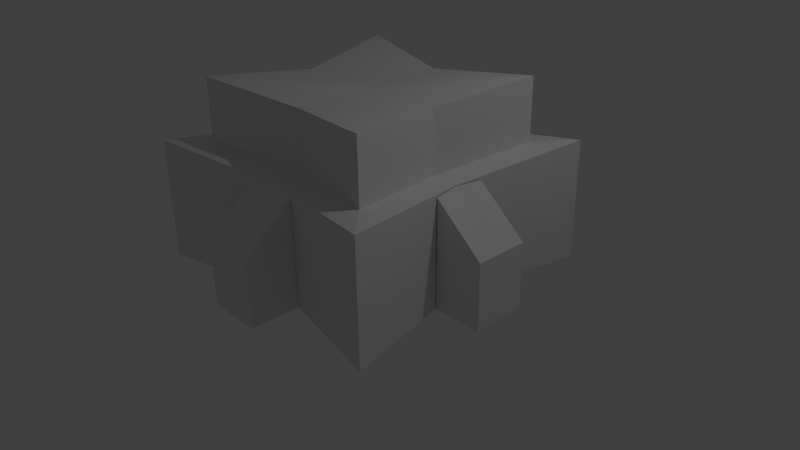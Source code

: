 # Source: commandcenter.blend  (saved by Blender 2.76.0; exported with 4.5.12 LTS)
import bpy
from mathutils import Matrix  # noqa: F401  (used for matrix-valued properties, if any)

bpy.ops.wm.read_factory_settings(use_empty=True)
scene = bpy.context.scene
scene.name = 'Scene'

# ---- collections
col_collection_1 = bpy.data.collections.new('Collection 1'); scene.collection.children.link(col_collection_1)

# ---- materials (node trees are filled in below, after node groups)
mat_material = bpy.data.materials.new('Material')
mat_material.alpha_threshold = 0.0
mat_material.use_transparent_shadow = False
mat_material.roughness = 0.5
mat_material.line_color = (0.0, 0.0, 0.0, 1.0)
mat_material_001 = bpy.data.materials.new('Material.001')
mat_material_001.alpha_threshold = 0.0
mat_material_001.use_transparent_shadow = False
mat_material_001.roughness = 0.5
mat_material_001.line_color = (0.0, 0.0, 0.0, 1.0)
mat_material_002 = bpy.data.materials.new('Material.002')
mat_material_002.alpha_threshold = 0.0
mat_material_002.use_transparent_shadow = False
mat_material_002.roughness = 0.5
mat_material_002.line_color = (0.0, 0.0, 0.0, 1.0)
mat_material_003 = bpy.data.materials.new('Material.003')
mat_material_003.alpha_threshold = 0.0
mat_material_003.use_transparent_shadow = False
mat_material_003.roughness = 0.5
mat_material_003.line_color = (0.0, 0.0, 0.0, 1.0)

# ---- material node trees

# ---- world
world_world = bpy.data.worlds.new('World'); scene.world = world_world
world_world.color = (0.05088, 0.05088, 0.05088)
world_world.use_sun_shadow = False
world_world.sun_shadow_jitter_overblur = 0.0
world_world.cycles.sampling_method = 'MANUAL'
world_world.cycles.sample_map_resolution = 256

# ---- cameras
cam_camera = bpy.data.cameras.new('Camera')
cam_camera.clip_end = 100.0
cam_camera.lens = 35.0
cam_camera.sensor_width = 32.0
cam_camera.sensor_height = 18.0
cam_camera.ortho_scale = 7.314
cam_camera.dof.focus_distance = 0.0
cam_camera.dof.aperture_fstop = 128.0

# ---- lights
light_lamp = bpy.data.lights.new('Lamp', 'POINT')
light_lamp.transmission_factor = 0.0
light_lamp.cutoff_distance = 30.0
light_lamp.energy = 100.0
light_lamp.shadow_buffer_clip_start = 1.001
light_lamp.shadow_soft_size = 0.1
light_lamp.shadow_maximum_resolution = 0.006
light_lamp.use_absolute_resolution = True
light_lamp.cycles.use_multiple_importance_sampling = False

# ---- meshes
me_cube = bpy.data.meshes.new('Cube')
me_cube.from_pydata([(-0.7852, 2.276e-07, -0.9904), (-0.8297, 0.2068, -0.9924), (-0.7852, 1.86e-07, 0.781), (-0.827, -0.1944, -0.9923), (-0.8287, 0.2022, 0.7842), (-0.8267, -0.1932, 0.7813), (-1.19, -0.1944, -0.9923), (-1.19, 3.646e-07, -0.9904), (-1.19, 3.229e-07, 0.07766), (-1.19, 0.2068, -0.9924), (-1.19, 0.2022, 0.08082), (-1.19, -0.1932, 0.07798), (1.0, 1.0, -1.0), (1.0, -1.0, -1.0), (-1.0, -1.0, -1.0), (-1.0, 1.0, -1.0), (1.0, 1.0, 1.0), (1.0, -1.0, 1.0), (-1.0, -1.0, 1.0), (-1.0, 1.0, 1.0), (1.34e-07, 0.7852, -0.9904), (-6.4e-09, -0.7852, -0.9904), (1.808e-07, 0.7852, 0.7852), (-4.276e-07, -0.7852, 0.7852), (0.7852, -5.32e-08, -0.9904), (-0.7852, 2.276e-07, -0.9904), (0.7852, -4.276e-07, 0.7852), (-0.7852, 1.34e-07, 0.7852), (0.596, -3.669e-07, 1.841), (6.381e-08, 8.721e-08, -0.7852), (0.596, -3.684e-07, 0.8082), (0.759, -0.759, 0.9712), (1.084e-07, 0.596, 0.8082), (-0.759, 0.759, 0.9712), (-3.534e-07, -0.596, 0.8082), (-0.759, -0.759, 0.9712), (-0.596, 5.787e-08, 0.8082), (0.759, 0.759, 0.9712), (0.759, -0.759, 2.004), (1.092e-07, 0.596, 1.841), (-0.759, 0.759, 2.004), (-3.526e-07, -0.596, 1.841), (-0.759, -0.759, 2.004), (-0.596, 5.94e-08, 1.841), (0.759, 0.759, 2.004), (-1.217e-07, -1.537e-07, 1.841), (-0.8297, 0.2068, -0.9924), (-0.7852, 1.86e-07, 0.781), (-0.827, -0.1944, -0.9923), (-0.8287, 0.2022, 0.7842), (-0.8267, -0.1932, 0.7813), (0.7897, 0.0001264, -0.9904), (0.8341, -0.2067, -0.9924), (0.7897, 0.0001264, 0.781), (0.8314, 0.1946, -0.9923), (0.8331, -0.202, 0.7842), (0.8311, 0.1933, 0.7813), (1.194, 0.1946, -0.9923), (1.194, 0.0001915, -0.9904), (1.194, 0.0001915, 0.07766), (1.194, -0.2066, -0.9924), (1.194, -0.202, 0.08082), (1.194, 0.1934, 0.07798), (-0.0002975, 0.7876, -0.9904), (0.2066, 0.8317, -0.9924), (-0.0002976, 0.7876, 0.781), (-0.1947, 0.8296, -0.9923), (0.2019, 0.8307, 0.7842), (-0.1934, 0.8293, 0.7813), (-0.1942, 1.192, -0.9923), (0.0002352, 1.192, -0.9904), (0.0002351, 1.192, 0.07766), (0.207, 1.192, -0.9924), (0.2024, 1.192, 0.08082), (-0.1929, 1.192, 0.07798), (0.002456, -0.7851, -0.9904), (-0.2047, -0.8276, -0.9924), (0.002456, -0.7851, 0.781), (0.1965, -0.8287, -0.9923), (-0.2001, -0.8267, 0.7842), (0.1952, -0.8284, 0.7813), (0.1931, -1.191, -0.9923), (-0.00132, -1.189, -0.9904), (-0.00132, -1.189, 0.07766), (-0.2081, -1.188, -0.9924), (-0.2035, -1.188, 0.08082), (0.1918, -1.191, 0.07798)], [], [(4, 1, 9, 10), (5, 2, 8, 11), (7, 8, 10, 9), (6, 11, 8, 7), (0, 3, 6, 7), (3, 5, 11, 6), (2, 4, 10, 8), (1, 0, 7, 9), (29, 21, 14, 48, 25), (23, 17, 31, 34), (24, 26, 17, 13), (21, 23, 18, 14), (22, 20, 15, 19), (16, 12, 20, 22), (13, 17, 23, 21), (17, 26, 30, 31), (24, 13, 21, 29), (12, 24, 29, 20), (18, 23, 34, 35), (12, 16, 26, 24), (27, 18, 35, 36), (20, 29, 25, 46, 15), (34, 31, 38, 41), (30, 37, 44, 28), (31, 30, 28, 38), (35, 34, 41, 42), (26, 16, 37, 30), (19, 27, 36, 33), (22, 19, 33, 32), (16, 22, 32, 37), (45, 43, 42, 41), (28, 45, 41, 38), (44, 39, 45, 28), (39, 40, 43, 45), (33, 36, 43, 40), (32, 33, 40, 39), (36, 35, 42, 43), (37, 32, 39, 44), (47, 27, 19, 15, 46, 49), (14, 18, 27, 47, 50, 48), (55, 52, 60, 61), (56, 53, 59, 62), (58, 59, 61, 60), (57, 62, 59, 58), (51, 54, 57, 58), (54, 56, 62, 57), (53, 55, 61, 59), (52, 51, 58, 60), (67, 64, 72, 73), (68, 65, 71, 74), (70, 71, 73, 72), (69, 74, 71, 70), (63, 66, 69, 70), (66, 68, 74, 69), (65, 67, 73, 71), (64, 63, 70, 72), (79, 76, 84, 85), (80, 77, 83, 86), (82, 83, 85, 84), (81, 86, 83, 82), (75, 78, 81, 82), (78, 80, 86, 81), (77, 79, 85, 83), (76, 75, 82, 84)])
me_cube.polygons.foreach_set('material_index', [0, 0, 0, 0, 0, 0, 0, 0, 0, 0, 0, 0, 0, 0, 0, 0, 0, 0, 0, 0, 0, 0, 0, 0, 0, 0, 0, 0, 0, 0, 0, 0, 0, 0, 0, 0, 0, 0, 0, 0, 1, 1, 1, 1, 1, 1, 1, 1, 2, 2, 2, 2, 2, 2, 2, 2, 3, 3, 3, 3, 3, 3, 3, 3])
me_cube.materials.append(mat_material)
me_cube.materials.append(mat_material_001)
me_cube.materials.append(mat_material_002)
me_cube.materials.append(mat_material_003)
me_cube.use_remesh_preserve_volume = False
me_cube.use_remesh_preserve_attributes = False
me_cube.use_mirror_vertex_groups = False
me_cube.update()

# ---- objects
ob_cube = bpy.data.objects.new('Cube', me_cube)
ob_lamp = bpy.data.objects.new('Lamp', light_lamp)
ob_camera = bpy.data.objects.new('Camera', cam_camera)

# ---- transforms, parenting, visibility, modifiers, constraints
ob_cube.location = (0.0, 0.0, 0.775)
ob_cube.scale = (1.782, 1.782, 0.7901)
ob_cube.lock_rotations_4d = False
ob_cube.empty_display_type = 'ARROWS'
ob_cube.lineart.crease_threshold = 0.0
ob_lamp.location = (4.076, 1.005, 5.904)
ob_lamp.rotation_euler = (0.6503, 0.05522, 1.866)
ob_lamp.lock_rotations_4d = False
ob_lamp.empty_display_type = 'ARROWS'
ob_lamp.color = (0.0, 0.0, 0.0, 0.0)
ob_lamp.lineart.crease_threshold = 0.0
ob_camera.location = (7.481, -6.508, 5.344)
ob_camera.rotation_euler = (1.109, 0.01082, 0.8149)
ob_camera.lock_rotations_4d = False
ob_camera.empty_display_type = 'ARROWS'
ob_camera.color = (0.0, 0.0, 0.0, 0.0)
ob_camera.display_type = 'WIRE'
ob_camera.lineart.crease_threshold = 0.0

# ---- collection membership
col_collection_1.objects.link(ob_cube)
col_collection_1.objects.link(ob_lamp)
col_collection_1.objects.link(ob_camera)

# ---- scene / render settings (as saved in the file)
scene.camera = ob_camera
scene.frame_start = 1; scene.frame_end = 250; scene.frame_set(1)
scene.render.engine = 'BLENDER_EEVEE_NEXT'
scene.render.resolution_percentage = 50
scene.render.dither_intensity = 0.0
scene.cycles.use_denoising = False
scene.cycles.samples = 10
scene.cycles.sampling_pattern = 'TABULATED_SOBOL'
scene.cycles.light_sampling_threshold = 0.0
scene.cycles.use_adaptive_sampling = False
scene.cycles.use_light_tree = False
scene.cycles.blur_glossy = 0.0
scene.cycles.pixel_filter_type = 'GAUSSIAN'
scene.cycles.sample_clamp_indirect = 0.0
scene.view_settings.view_transform = 'Standard'
bpy.context.view_layer.update()

